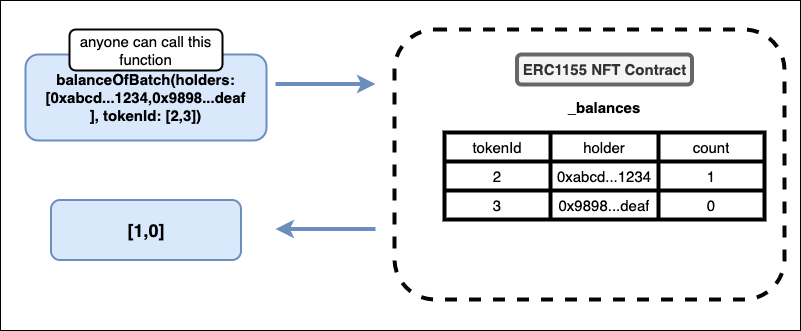

The diagram above was exported from draw.io. Its source (the exported page's mxGraphModel, read from the mxfile embedded in the PNG):
<mxGraphModel dx="1426" dy="801" grid="1" gridSize="10" guides="1" tooltips="1" connect="1" arrows="1" fold="1" page="1" pageScale="1" pageWidth="850" pageHeight="1100" math="0" shadow="0">
  <root>
    <mxCell id="0" />
    <mxCell id="1" parent="0" />
    <mxCell id="2" value="" style="rounded=0;whiteSpace=wrap;html=1;" vertex="1" parent="1">
      <mxGeometry x="25" y="280" width="800" height="330" as="geometry" />
    </mxCell>
    <mxCell id="3" value="&lt;b&gt;balanceOfBatch(holders: [0xabcd...1234,0x9898...deaf&lt;/b&gt;&lt;br&gt;&lt;b&gt;], tokenId: [2,3])&lt;/b&gt;" style="rounded=1;whiteSpace=wrap;html=1;strokeColor=#6c8ebf;strokeWidth=2;fontSize=15;fillColor=#dae8fc;" vertex="1" parent="1">
      <mxGeometry x="50" y="334" width="241" height="86" as="geometry" />
    </mxCell>
    <mxCell id="4" value="anyone can call this function" style="rounded=1;whiteSpace=wrap;html=1;strokeColor=default;strokeWidth=2;fontSize=15;fillColor=default;" vertex="1" parent="1">
      <mxGeometry x="94" y="309" width="153" height="41" as="geometry" />
    </mxCell>
    <mxCell id="5" value="" style="endArrow=classic;html=1;rounded=0;fontSize=15;strokeWidth=4;fillColor=#dae8fc;strokeColor=#6c8ebf;" edge="1" parent="1">
      <mxGeometry width="50" height="50" relative="1" as="geometry">
        <mxPoint x="300" y="363.5" as="sourcePoint" />
        <mxPoint x="400" y="363.5" as="targetPoint" />
      </mxGeometry>
    </mxCell>
    <mxCell id="6" value="&lt;b&gt;&lt;font style=&quot;font-size: 18px;&quot;&gt;[1,0]&lt;/font&gt;&lt;/b&gt;" style="rounded=1;whiteSpace=wrap;html=1;strokeColor=#6c8ebf;strokeWidth=2;fontSize=15;fillColor=#dae8fc;" vertex="1" parent="1">
      <mxGeometry x="75.5" y="479.5" width="190" height="60" as="geometry" />
    </mxCell>
    <mxCell id="7" value="" style="endArrow=classic;html=1;rounded=0;fontSize=15;strokeWidth=4;fillColor=#dae8fc;strokeColor=#6c8ebf;" edge="1" parent="1">
      <mxGeometry width="50" height="50" relative="1" as="geometry">
        <mxPoint x="400" y="508.5" as="sourcePoint" />
        <mxPoint x="300" y="508.5" as="targetPoint" />
      </mxGeometry>
    </mxCell>
    <mxCell id="8" value="" style="rounded=1;whiteSpace=wrap;html=1;strokeColor=#050505;strokeWidth=4;fontSize=15;fillColor=none;dashed=1;" vertex="1" parent="1">
      <mxGeometry x="419" y="309" width="390" height="270" as="geometry" />
    </mxCell>
    <mxCell id="9" value="&lt;b&gt;&lt;font style=&quot;font-size: 15px;&quot;&gt;ERC1155 NFT Contract&lt;/font&gt;&lt;/b&gt;" style="rounded=1;whiteSpace=wrap;html=1;strokeWidth=4;fillColor=#f5f5f5;fontColor=#333333;strokeColor=#666666;" vertex="1" parent="1">
      <mxGeometry x="541.5" y="334" width="175" height="30" as="geometry" />
    </mxCell>
    <mxCell id="10" value="" style="shape=table;startSize=0;container=1;collapsible=0;childLayout=tableLayout;rounded=1;strokeWidth=4;fontSize=15;swimlaneFillColor=default;" vertex="1" parent="1">
      <mxGeometry x="469" y="412" width="320" height="87" as="geometry" />
    </mxCell>
    <mxCell id="11" value="" style="shape=tableRow;horizontal=0;startSize=0;swimlaneHead=0;swimlaneBody=0;top=0;left=0;bottom=0;right=0;collapsible=0;dropTarget=0;fillColor=none;points=[[0,0.5],[1,0.5]];portConstraint=eastwest;rounded=1;strokeWidth=4;fontSize=15;" vertex="1" parent="10">
      <mxGeometry width="320" height="29" as="geometry" />
    </mxCell>
    <mxCell id="12" value="tokenId" style="shape=partialRectangle;html=1;whiteSpace=wrap;connectable=0;overflow=hidden;fillColor=none;top=0;left=0;bottom=0;right=0;pointerEvents=1;rounded=1;strokeWidth=4;fontSize=15;" vertex="1" parent="11">
      <mxGeometry width="106" height="29" as="geometry">
        <mxRectangle width="106" height="29" as="alternateBounds" />
      </mxGeometry>
    </mxCell>
    <mxCell id="13" value="holder" style="shape=partialRectangle;html=1;whiteSpace=wrap;connectable=0;overflow=hidden;fillColor=none;top=0;left=0;bottom=0;right=0;pointerEvents=1;rounded=1;strokeWidth=4;fontSize=15;" vertex="1" parent="11">
      <mxGeometry x="106" width="108" height="29" as="geometry">
        <mxRectangle width="108" height="29" as="alternateBounds" />
      </mxGeometry>
    </mxCell>
    <mxCell id="14" value="count" style="shape=partialRectangle;html=1;whiteSpace=wrap;connectable=0;overflow=hidden;fillColor=none;top=0;left=0;bottom=0;right=0;pointerEvents=1;rounded=1;strokeWidth=4;fontSize=15;" vertex="1" parent="11">
      <mxGeometry x="214" width="106" height="29" as="geometry">
        <mxRectangle width="106" height="29" as="alternateBounds" />
      </mxGeometry>
    </mxCell>
    <mxCell id="15" value="" style="shape=tableRow;horizontal=0;startSize=0;swimlaneHead=0;swimlaneBody=0;top=0;left=0;bottom=0;right=0;collapsible=0;dropTarget=0;fillColor=none;points=[[0,0.5],[1,0.5]];portConstraint=eastwest;rounded=1;strokeWidth=4;fontSize=15;" vertex="1" parent="10">
      <mxGeometry y="29" width="320" height="29" as="geometry" />
    </mxCell>
    <mxCell id="16" value="2" style="shape=partialRectangle;html=1;whiteSpace=wrap;connectable=0;overflow=hidden;fillColor=none;top=0;left=0;bottom=0;right=0;pointerEvents=1;rounded=1;strokeWidth=4;fontSize=15;" vertex="1" parent="15">
      <mxGeometry width="106" height="29" as="geometry">
        <mxRectangle width="106" height="29" as="alternateBounds" />
      </mxGeometry>
    </mxCell>
    <mxCell id="17" value="0xabcd...1234" style="shape=partialRectangle;html=1;whiteSpace=wrap;connectable=0;overflow=hidden;fillColor=none;top=0;left=0;bottom=0;right=0;pointerEvents=1;rounded=1;strokeWidth=4;fontSize=15;" vertex="1" parent="15">
      <mxGeometry x="106" width="108" height="29" as="geometry">
        <mxRectangle width="108" height="29" as="alternateBounds" />
      </mxGeometry>
    </mxCell>
    <mxCell id="18" value="1" style="shape=partialRectangle;html=1;whiteSpace=wrap;connectable=0;overflow=hidden;fillColor=none;top=0;left=0;bottom=0;right=0;pointerEvents=1;rounded=1;strokeWidth=4;fontSize=15;" vertex="1" parent="15">
      <mxGeometry x="214" width="106" height="29" as="geometry">
        <mxRectangle width="106" height="29" as="alternateBounds" />
      </mxGeometry>
    </mxCell>
    <mxCell id="19" style="shape=tableRow;horizontal=0;startSize=0;swimlaneHead=0;swimlaneBody=0;top=0;left=0;bottom=0;right=0;collapsible=0;dropTarget=0;fillColor=none;points=[[0,0.5],[1,0.5]];portConstraint=eastwest;rounded=1;strokeWidth=4;fontSize=15;" vertex="1" parent="10">
      <mxGeometry y="58" width="320" height="29" as="geometry" />
    </mxCell>
    <mxCell id="20" value="3" style="shape=partialRectangle;html=1;whiteSpace=wrap;connectable=0;overflow=hidden;fillColor=none;top=0;left=0;bottom=0;right=0;pointerEvents=1;rounded=1;strokeWidth=4;fontSize=15;" vertex="1" parent="19">
      <mxGeometry width="106" height="29" as="geometry">
        <mxRectangle width="106" height="29" as="alternateBounds" />
      </mxGeometry>
    </mxCell>
    <mxCell id="21" value="0x9898...deaf" style="shape=partialRectangle;html=1;whiteSpace=wrap;connectable=0;overflow=hidden;fillColor=none;top=0;left=0;bottom=0;right=0;pointerEvents=1;rounded=1;strokeWidth=4;fontSize=15;" vertex="1" parent="19">
      <mxGeometry x="106" width="108" height="29" as="geometry">
        <mxRectangle width="108" height="29" as="alternateBounds" />
      </mxGeometry>
    </mxCell>
    <mxCell id="22" value="0" style="shape=partialRectangle;html=1;whiteSpace=wrap;connectable=0;overflow=hidden;fillColor=none;top=0;left=0;bottom=0;right=0;pointerEvents=1;rounded=1;strokeWidth=4;fontSize=15;" vertex="1" parent="19">
      <mxGeometry x="214" width="106" height="29" as="geometry">
        <mxRectangle width="106" height="29" as="alternateBounds" />
      </mxGeometry>
    </mxCell>
    <mxCell id="23" value="&lt;b&gt;_balances&lt;/b&gt;" style="text;html=1;strokeColor=none;fillColor=none;align=center;verticalAlign=middle;whiteSpace=wrap;rounded=0;strokeWidth=4;fontSize=15;" vertex="1" parent="1">
      <mxGeometry x="599" y="372" width="60" height="30" as="geometry" />
    </mxCell>
  </root>
</mxGraphModel>